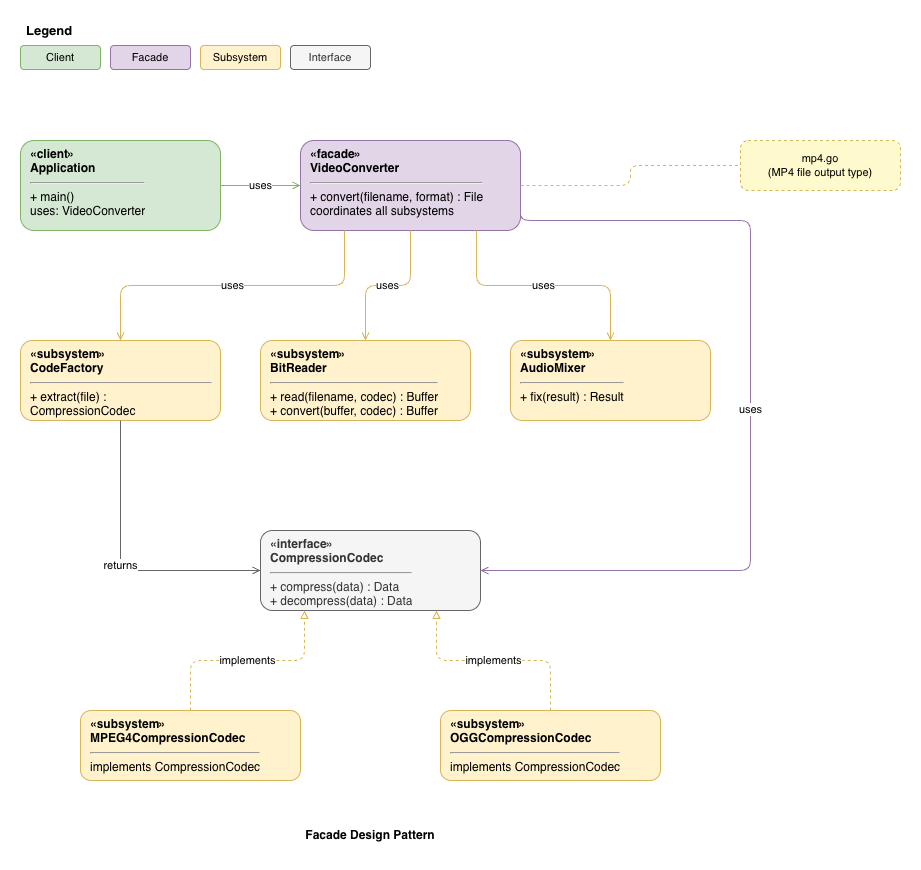

The diagram above was exported from draw.io. Its source (the exported page's mxGraphModel, read from the mxfile embedded in the PNG):
<mxGraphModel dx="1419" dy="1070" grid="1" gridSize="10" guides="1" tooltips="1" connect="1" arrows="1" fold="1" page="1" pageScale="1" pageWidth="850" pageHeight="1100" math="0" shadow="0">
  <root>
    <mxCell id="0" />
    <mxCell id="1" parent="0" />
    <mxCell id="zm6ZjI6PkX_1oCZhyxOA-1" parent="1" style="text;html=1;strokeColor=none;fillColor=none;align=left;verticalAlign=middle;spacingLeft=4;spacingRight=4;overflow=hidden;rotatable=0;fontSize=13;fontStyle=1;" value="Legend" vertex="1">
      <mxGeometry height="20" width="80" x="40" y="40" as="geometry" />
    </mxCell>
    <mxCell id="zm6ZjI6PkX_1oCZhyxOA-2" parent="1" style="rounded=1;whiteSpace=wrap;html=1;fillColor=#d5e8d4;strokeColor=#82b366;fontSize=11;" value="Client" vertex="1">
      <mxGeometry height="24" width="80" x="40" y="65" as="geometry" />
    </mxCell>
    <mxCell id="zm6ZjI6PkX_1oCZhyxOA-3" parent="1" style="rounded=1;whiteSpace=wrap;html=1;fillColor=#e1d5e7;strokeColor=#9673a6;fontSize=11;" value="Facade" vertex="1">
      <mxGeometry height="24" width="80" x="130" y="65" as="geometry" />
    </mxCell>
    <mxCell id="zm6ZjI6PkX_1oCZhyxOA-4" parent="1" style="rounded=1;whiteSpace=wrap;html=1;fillColor=#fff2cc;strokeColor=#d6b656;fontSize=11;" value="Subsystem" vertex="1">
      <mxGeometry height="24" width="80" x="220" y="65" as="geometry" />
    </mxCell>
    <mxCell id="zm6ZjI6PkX_1oCZhyxOA-5" parent="1" style="rounded=1;whiteSpace=wrap;html=1;fillColor=#f5f5f5;strokeColor=#666666;fontColor=#333333;fontSize=11;" value="Interface" vertex="1">
      <mxGeometry height="24" width="80" x="310" y="65" as="geometry" />
    </mxCell>
    <mxCell id="zm6ZjI6PkX_1oCZhyxOA-6" parent="1" style="text;html=1;strokeColor=#82b366;fillColor=#d5e8d4;align=left;verticalAlign=top;spacingLeft=8;spacingRight=8;overflow=hidden;rotatable=0;fontSize=12;whiteSpace=wrap;rounded=1;" value="&lt;b&gt;«client»&lt;/b&gt;&lt;br&gt;&lt;b&gt;Application&lt;/b&gt;&lt;hr/&gt;+ main()&lt;br&gt;uses: VideoConverter" vertex="1">
      <mxGeometry height="90" width="200" x="40" y="160" as="geometry" />
    </mxCell>
    <mxCell id="zm6ZjI6PkX_1oCZhyxOA-7" parent="1" style="text;html=1;strokeColor=#9673a6;fillColor=#e1d5e7;align=left;verticalAlign=top;spacingLeft=8;spacingRight=8;overflow=hidden;rotatable=0;fontSize=12;whiteSpace=wrap;rounded=1;" value="&lt;b&gt;«facade»&lt;/b&gt;&lt;br&gt;&lt;b&gt;VideoConverter&lt;/b&gt;&lt;hr/&gt;+ convert(filename, format) : File&lt;br&gt;coordinates all subsystems" vertex="1">
      <mxGeometry height="90" width="220" x="320" y="160" as="geometry" />
    </mxCell>
    <mxCell id="zm6ZjI6PkX_1oCZhyxOA-8" edge="1" parent="1" source="zm6ZjI6PkX_1oCZhyxOA-6" style="edgeStyle=orthogonalEdgeStyle;html=1;exitX=1;exitY=0.5;exitDx=0;exitDy=0;entryX=0;entryY=0.5;entryDx=0;entryDy=0;endArrow=open;endFill=0;strokeColor=#82b366;" target="zm6ZjI6PkX_1oCZhyxOA-7" value="uses">
      <mxGeometry relative="1" as="geometry" />
    </mxCell>
    <mxCell id="zm6ZjI6PkX_1oCZhyxOA-9" parent="1" style="text;html=1;strokeColor=#d6b656;fillColor=#fff2cc;align=left;verticalAlign=top;spacingLeft=8;spacingRight=8;overflow=hidden;rotatable=0;fontSize=12;whiteSpace=wrap;rounded=1;" value="&lt;b&gt;«subsystem»&lt;/b&gt;&lt;br&gt;&lt;b&gt;CodeFactory&lt;/b&gt;&lt;hr/&gt;+ extract(file) : CompressionCodec" vertex="1">
      <mxGeometry height="80" width="200" x="40" y="360" as="geometry" />
    </mxCell>
    <mxCell id="zm6ZjI6PkX_1oCZhyxOA-10" parent="1" style="text;html=1;strokeColor=#d6b656;fillColor=#fff2cc;align=left;verticalAlign=top;spacingLeft=8;spacingRight=8;overflow=hidden;rotatable=0;fontSize=12;whiteSpace=wrap;rounded=1;" value="&lt;b&gt;«subsystem»&lt;/b&gt;&lt;br&gt;&lt;b&gt;BitReader&lt;/b&gt;&lt;hr/&gt;+ read(filename, codec) : Buffer&lt;br&gt;+ convert(buffer, codec) : Buffer" vertex="1">
      <mxGeometry height="80" width="210" x="280" y="360" as="geometry" />
    </mxCell>
    <mxCell id="zm6ZjI6PkX_1oCZhyxOA-11" parent="1" style="text;html=1;strokeColor=#d6b656;fillColor=#fff2cc;align=left;verticalAlign=top;spacingLeft=8;spacingRight=8;overflow=hidden;rotatable=0;fontSize=12;whiteSpace=wrap;rounded=1;" value="&lt;b&gt;«subsystem»&lt;/b&gt;&lt;br&gt;&lt;b&gt;AudioMixer&lt;/b&gt;&lt;hr/&gt;+ fix(result) : Result" vertex="1">
      <mxGeometry height="80" width="200" x="530" y="360" as="geometry" />
    </mxCell>
    <mxCell id="zm6ZjI6PkX_1oCZhyxOA-12" edge="1" parent="1" source="zm6ZjI6PkX_1oCZhyxOA-7" style="edgeStyle=orthogonalEdgeStyle;html=1;endArrow=open;endFill=0;strokeColor=#d6b656;exitX=0.2;exitY=1;exitDx=0;exitDy=0;entryX=0.5;entryY=0;entryDx=0;entryDy=0;" target="zm6ZjI6PkX_1oCZhyxOA-9" value="uses">
      <mxGeometry relative="1" as="geometry" />
    </mxCell>
    <mxCell id="zm6ZjI6PkX_1oCZhyxOA-13" edge="1" parent="1" source="zm6ZjI6PkX_1oCZhyxOA-7" style="edgeStyle=orthogonalEdgeStyle;html=1;endArrow=open;endFill=0;strokeColor=#d6b656;exitX=0.5;exitY=1;exitDx=0;exitDy=0;entryX=0.5;entryY=0;entryDx=0;entryDy=0;" target="zm6ZjI6PkX_1oCZhyxOA-10" value="uses">
      <mxGeometry relative="1" as="geometry" />
    </mxCell>
    <mxCell id="zm6ZjI6PkX_1oCZhyxOA-14" edge="1" parent="1" source="zm6ZjI6PkX_1oCZhyxOA-7" style="edgeStyle=orthogonalEdgeStyle;html=1;endArrow=open;endFill=0;strokeColor=#d6b656;exitX=0.8;exitY=1;exitDx=0;exitDy=0;entryX=0.5;entryY=0;entryDx=0;entryDy=0;" target="zm6ZjI6PkX_1oCZhyxOA-11" value="uses">
      <mxGeometry relative="1" as="geometry" />
    </mxCell>
    <mxCell id="zm6ZjI6PkX_1oCZhyxOA-15" parent="1" style="text;html=1;strokeColor=#666666;fillColor=#f5f5f5;fontColor=#333333;align=left;verticalAlign=top;spacingLeft=8;spacingRight=8;overflow=hidden;rotatable=0;fontSize=12;whiteSpace=wrap;rounded=1;" value="&lt;b&gt;«interface»&lt;/b&gt;&lt;br&gt;&lt;b&gt;CompressionCodec&lt;/b&gt;&lt;hr/&gt;+ compress(data) : Data&lt;br&gt;+ decompress(data) : Data" vertex="1">
      <mxGeometry height="80" width="220" x="280" y="550" as="geometry" />
    </mxCell>
    <mxCell id="zm6ZjI6PkX_1oCZhyxOA-16" edge="1" parent="1" source="zm6ZjI6PkX_1oCZhyxOA-9" style="edgeStyle=orthogonalEdgeStyle;html=1;endArrow=open;endFill=0;strokeColor=#666666;exitX=0.5;exitY=1;exitDx=0;exitDy=0;entryX=0;entryY=0.5;entryDx=0;entryDy=0;" target="zm6ZjI6PkX_1oCZhyxOA-15" value="returns">
      <mxGeometry relative="1" as="geometry" />
    </mxCell>
    <mxCell id="zm6ZjI6PkX_1oCZhyxOA-17" edge="1" parent="1" source="zm6ZjI6PkX_1oCZhyxOA-7" style="edgeStyle=orthogonalEdgeStyle;html=1;endArrow=open;endFill=0;strokeColor=#9673a6;exitX=1;exitY=0.75;exitDx=0;exitDy=0;entryX=1;entryY=0.5;entryDx=0;entryDy=0;" target="zm6ZjI6PkX_1oCZhyxOA-15" value="uses">
      <mxGeometry relative="1" as="geometry">
        <Array as="points">
          <mxPoint x="540" y="240" />
          <mxPoint x="770" y="240" />
          <mxPoint x="770" y="590" />
        </Array>
      </mxGeometry>
    </mxCell>
    <mxCell id="zm6ZjI6PkX_1oCZhyxOA-18" parent="1" style="text;html=1;strokeColor=#d6b656;fillColor=#fff2cc;align=left;verticalAlign=top;spacingLeft=8;spacingRight=8;overflow=hidden;rotatable=0;fontSize=12;whiteSpace=wrap;rounded=1;" value="&lt;b&gt;«subsystem»&lt;/b&gt;&lt;br&gt;&lt;b&gt;MPEG4CompressionCodec&lt;/b&gt;&lt;hr/&gt;implements CompressionCodec" vertex="1">
      <mxGeometry height="70" width="220" x="100" y="730" as="geometry" />
    </mxCell>
    <mxCell id="zm6ZjI6PkX_1oCZhyxOA-19" parent="1" style="text;html=1;strokeColor=#d6b656;fillColor=#fff2cc;align=left;verticalAlign=top;spacingLeft=8;spacingRight=8;overflow=hidden;rotatable=0;fontSize=12;whiteSpace=wrap;rounded=1;" value="&lt;b&gt;«subsystem»&lt;/b&gt;&lt;br&gt;&lt;b&gt;OGGCompressionCodec&lt;/b&gt;&lt;hr/&gt;implements CompressionCodec" vertex="1">
      <mxGeometry height="70" width="220" x="460" y="730" as="geometry" />
    </mxCell>
    <mxCell id="zm6ZjI6PkX_1oCZhyxOA-20" edge="1" parent="1" source="zm6ZjI6PkX_1oCZhyxOA-18" style="edgeStyle=orthogonalEdgeStyle;html=1;endArrow=block;endFill=0;dashed=1;strokeColor=#d6b656;exitX=0.5;exitY=0;exitDx=0;exitDy=0;entryX=0.2;entryY=1;entryDx=0;entryDy=0;" target="zm6ZjI6PkX_1oCZhyxOA-15" value="implements">
      <mxGeometry relative="1" as="geometry" />
    </mxCell>
    <mxCell id="zm6ZjI6PkX_1oCZhyxOA-21" edge="1" parent="1" source="zm6ZjI6PkX_1oCZhyxOA-19" style="edgeStyle=orthogonalEdgeStyle;html=1;endArrow=block;endFill=0;dashed=1;strokeColor=#d6b656;exitX=0.5;exitY=0;exitDx=0;exitDy=0;entryX=0.8;entryY=1;entryDx=0;entryDy=0;" target="zm6ZjI6PkX_1oCZhyxOA-15" value="implements">
      <mxGeometry relative="1" as="geometry" />
    </mxCell>
    <mxCell id="zm6ZjI6PkX_1oCZhyxOA-22" parent="1" style="text;html=1;strokeColor=#d6b656;fillColor=#fffacd;align=center;verticalAlign=middle;fontSize=11;whiteSpace=wrap;rounded=1;dashed=1;" value="mp4.go&lt;br&gt;(MP4 file output type)" vertex="1">
      <mxGeometry height="50" width="160" x="760" y="160" as="geometry" />
    </mxCell>
    <mxCell id="zm6ZjI6PkX_1oCZhyxOA-23" edge="1" parent="1" source="zm6ZjI6PkX_1oCZhyxOA-7" style="edgeStyle=orthogonalEdgeStyle;html=1;endArrow=none;strokeColor=#d6b656;dashed=1;exitX=1;exitY=0.5;exitDx=0;exitDy=0;entryX=0;entryY=0.5;entryDx=0;entryDy=0;" target="zm6ZjI6PkX_1oCZhyxOA-22" value="">
      <mxGeometry relative="1" as="geometry" />
    </mxCell>
    <mxCell id="zm6ZjI6PkX_1oCZhyxOA-24" parent="1" style="text;html=1;whiteSpace=wrap;strokeColor=none;fillColor=none;align=center;verticalAlign=middle;rounded=0;" value="&lt;b&gt;Facade Design Pattern&lt;/b&gt;" vertex="1">
      <mxGeometry height="30" width="240" x="270" y="840" as="geometry" />
    </mxCell>
  </root>
</mxGraphModel>